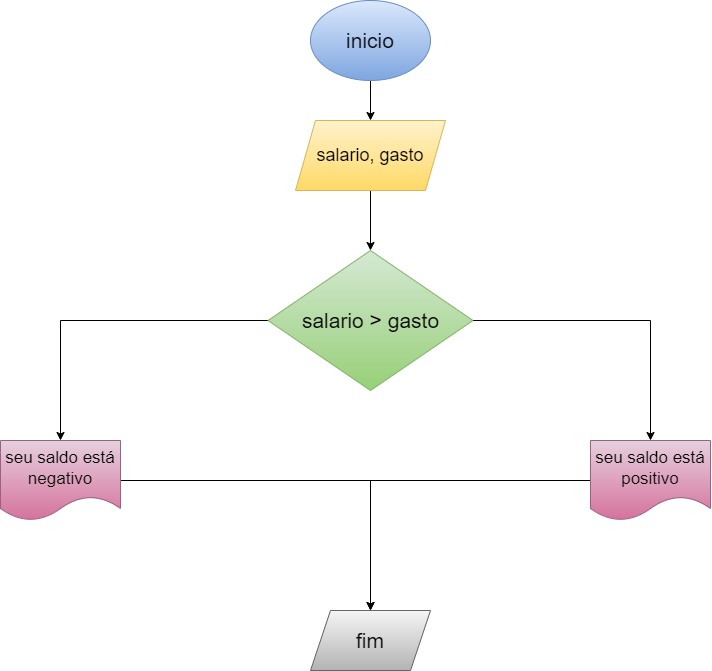

The diagram above was exported from draw.io. Its source (the exported page's mxGraphModel, read from the mxfile embedded in the PNG):
<mxGraphModel dx="1053" dy="671" grid="1" gridSize="10" guides="1" tooltips="1" connect="1" arrows="1" fold="1" page="1" pageScale="1" pageWidth="827" pageHeight="1169" math="0" shadow="0">
  <root>
    <mxCell id="0" />
    <mxCell id="1" parent="0" />
    <mxCell id="cnWYtU3D8UZZIzfRRNdC-6" style="edgeStyle=orthogonalEdgeStyle;rounded=0;orthogonalLoop=1;jettySize=auto;html=1;" edge="1" parent="1" source="cnWYtU3D8UZZIzfRRNdC-1" target="cnWYtU3D8UZZIzfRRNdC-2">
      <mxGeometry relative="1" as="geometry" />
    </mxCell>
    <mxCell id="cnWYtU3D8UZZIzfRRNdC-1" value="inicio" style="ellipse;whiteSpace=wrap;html=1;fontSize=21;fillColor=#dae8fc;strokeColor=#6c8ebf;gradientColor=#7ea6e0;" vertex="1" parent="1">
      <mxGeometry x="330" y="40" width="120" height="80" as="geometry" />
    </mxCell>
    <mxCell id="cnWYtU3D8UZZIzfRRNdC-7" style="edgeStyle=orthogonalEdgeStyle;rounded=0;orthogonalLoop=1;jettySize=auto;html=1;" edge="1" parent="1" source="cnWYtU3D8UZZIzfRRNdC-2" target="cnWYtU3D8UZZIzfRRNdC-3">
      <mxGeometry relative="1" as="geometry" />
    </mxCell>
    <mxCell id="cnWYtU3D8UZZIzfRRNdC-2" value="salario, gasto" style="shape=parallelogram;perimeter=parallelogramPerimeter;whiteSpace=wrap;html=1;fixedSize=1;fillColor=#fff2cc;strokeColor=#d6b656;fontSize=18;gradientColor=#ffd966;" vertex="1" parent="1">
      <mxGeometry x="315" y="160" width="150" height="70" as="geometry" />
    </mxCell>
    <mxCell id="cnWYtU3D8UZZIzfRRNdC-18" style="edgeStyle=orthogonalEdgeStyle;rounded=0;orthogonalLoop=1;jettySize=auto;html=1;entryX=0.5;entryY=0;entryDx=0;entryDy=0;" edge="1" parent="1" source="cnWYtU3D8UZZIzfRRNdC-3" target="cnWYtU3D8UZZIzfRRNdC-11">
      <mxGeometry relative="1" as="geometry" />
    </mxCell>
    <mxCell id="cnWYtU3D8UZZIzfRRNdC-19" style="edgeStyle=orthogonalEdgeStyle;rounded=0;orthogonalLoop=1;jettySize=auto;html=1;" edge="1" parent="1" source="cnWYtU3D8UZZIzfRRNdC-3" target="cnWYtU3D8UZZIzfRRNdC-10">
      <mxGeometry relative="1" as="geometry" />
    </mxCell>
    <mxCell id="cnWYtU3D8UZZIzfRRNdC-3" value="salario &amp;gt; gasto" style="rhombus;whiteSpace=wrap;html=1;fillColor=#d5e8d4;strokeColor=#82b366;fontSize=21;gradientColor=#97d077;" vertex="1" parent="1">
      <mxGeometry x="287.5" y="290" width="205" height="140" as="geometry" />
    </mxCell>
    <mxCell id="cnWYtU3D8UZZIzfRRNdC-15" style="edgeStyle=orthogonalEdgeStyle;rounded=0;orthogonalLoop=1;jettySize=auto;html=1;entryX=0.5;entryY=0;entryDx=0;entryDy=0;" edge="1" parent="1" source="cnWYtU3D8UZZIzfRRNdC-10" target="cnWYtU3D8UZZIzfRRNdC-14">
      <mxGeometry relative="1" as="geometry" />
    </mxCell>
    <mxCell id="cnWYtU3D8UZZIzfRRNdC-10" value="seu saldo está positivo" style="shape=document;whiteSpace=wrap;html=1;boundedLbl=1;fillColor=#e6d0de;gradientColor=#d5739d;strokeColor=#996185;fontSize=17;" vertex="1" parent="1">
      <mxGeometry x="610" y="480" width="120" height="80" as="geometry" />
    </mxCell>
    <mxCell id="cnWYtU3D8UZZIzfRRNdC-16" style="edgeStyle=orthogonalEdgeStyle;rounded=0;orthogonalLoop=1;jettySize=auto;html=1;entryX=0.5;entryY=0;entryDx=0;entryDy=0;" edge="1" parent="1" source="cnWYtU3D8UZZIzfRRNdC-11" target="cnWYtU3D8UZZIzfRRNdC-14">
      <mxGeometry relative="1" as="geometry" />
    </mxCell>
    <mxCell id="cnWYtU3D8UZZIzfRRNdC-11" value="seu saldo está negativo" style="shape=document;whiteSpace=wrap;html=1;boundedLbl=1;fillColor=#e6d0de;gradientColor=#d5739d;strokeColor=#996185;fontSize=17;" vertex="1" parent="1">
      <mxGeometry x="20" y="480" width="120" height="80" as="geometry" />
    </mxCell>
    <mxCell id="cnWYtU3D8UZZIzfRRNdC-14" value="fim" style="shape=parallelogram;perimeter=parallelogramPerimeter;whiteSpace=wrap;html=1;fixedSize=1;fillColor=#f5f5f5;gradientColor=#b3b3b3;strokeColor=#666666;fontSize=21;" vertex="1" parent="1">
      <mxGeometry x="330" y="650" width="120" height="60" as="geometry" />
    </mxCell>
  </root>
</mxGraphModel>